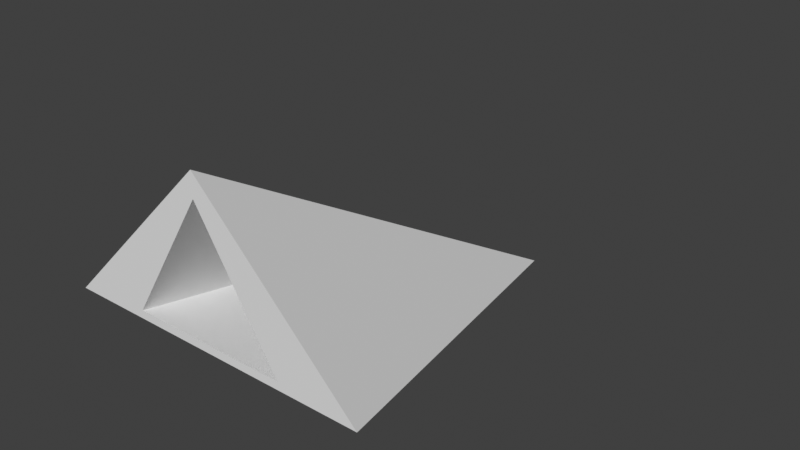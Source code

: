 # Source: door_dungeon.blend  (saved by Blender 3.0.42; exported with 4.5.12 LTS)
import bpy
from mathutils import Matrix  # noqa: F401  (used for matrix-valued properties, if any)

bpy.ops.wm.read_factory_settings(use_empty=True)
scene = bpy.context.scene
scene.name = 'Scene'

# ---- collections
col_collection = bpy.data.collections.new('Collection'); scene.collection.children.link(col_collection)

# ---- world
world_world = bpy.data.worlds.new('World'); scene.world = world_world
world_world.use_nodes = True; world_world.node_tree.nodes.clear()
_N = world_world.node_tree.nodes; _L = world_world.node_tree.links
n0 = _N.new('ShaderNodeOutputWorld'); n0.name = 'World Output'; n0.location = (300, 300)
n1 = _N.new('ShaderNodeBackground'); n1.name = 'Background'; n1.location = (10, 300)
n1.inputs[0].default_value = (0.05088, 0.05088, 0.05088, 1.0)
_L.new(n1.outputs[0], n0.inputs[0])
n0.is_active_output = True
world_world.color = (0.05088, 0.05088, 0.05088)
world_world.use_sun_shadow = False
world_world.sun_shadow_jitter_overblur = 0.0

# ---- meshes
me_plane = bpy.data.meshes.new('Plane')
me_plane.from_pydata([(-2.0, -1.0, 0.0), (2.0, -1.0, 0.0), (0.0, 5.0, -1.5), (-2.0, -1.0, 0.0), (0.0, -1.0, 2.0), (-1.0, -1.0, 0.1), (0.0, -1.0, 1.7), (1.0, -1.0, 0.1), (0.0, -1.0, 0.0), (1.0, -1.0, 1.0), (-1.0, -1.0, 1.0), (0.0, 0.5, -0.2), (0.0, 0.5, 1.0), (-1.0, 0.5, -0.2), (1.0, 0.5, -0.2)], [], [(2, 1, 8), (2, 0, 3), (3, 10, 4, 2), (4, 9, 1, 2), (0, 2, 8), (8, 1, 7), (7, 5, 8), (5, 3, 8), (7, 1, 9), (9, 4, 6), (7, 9, 6), (5, 10, 3), (10, 6, 4), (6, 10, 5), (6, 5, 13), (12, 6, 13), (7, 6, 14), (12, 14, 6), (12, 13, 11), (12, 11, 14), (13, 5, 11), (14, 11, 7), (7, 11, 5)])
_uv = me_plane.uv_layers.new(name='UVMap')
_uv.uv.foreach_set('vector', [0.0, 0.0, 0.0, 0.0, 0.0, 0.0, 0.0, 0.0, 0.0, 0.0, 0.0, 0.0, 0.0, 0.0, 0.0, 0.0, 0.0, 0.0, 0.0, 0.0, 0.0, 0.0, 0.0, 0.0, 0.0, 0.0, 0.0, 0.0, 0.0, 0.0, 0.0, 0.0, 0.0, 0.0, 0.0, 0.0, 0.0, 0.0, 0.0, 0.0, 0.0, 0.0, 0.0, 0.0, 0.0, 0.0, 0.0, 0.0, 0.0, 0.0, 0.0, 0.0, 0.0, 0.0, 0.0, 0.0, 0.0, 0.0, 0.0, 0.0, 0.0, 0.0, 0.0, 0.0, 0.0, 0.0, 0.0, 0.0, 0.0, 0.0, 0.0, 0.0, 0.0, 0.0, 0.0, 0.0, 0.0, 0.0, 0.0, 0.0, 0.0, 0.0, 0.0, 0.0, 0.0, 0.0, 0.0, 0.0, 0.0, 0.0, 0.0, 0.0, 0.0, 0.0, 0.0, 0.0, 0.0, 0.0, 0.0, 0.0, 0.0, 0.0, 0.0, 0.0, 0.0, 0.0, 0.0, 0.0, 0.0, 0.0, 0.0, 0.0, 0.0, 0.0, 0.0, 0.0, 0.0, 0.0, 0.0, 0.0, 0.0, 0.0, 0.0, 0.0, 0.0, 0.0, 0.0, 0.0, 0.0, 0.0, 0.0, 0.0, 0.0, 0.0, 0.0, 0.0, 0.0, 0.0, 0.0, 0.0, 0.0, 0.0])
me_plane.use_remesh_fix_poles = True
me_plane.use_remesh_preserve_attributes = False
me_plane.update()

# ---- objects
ob_plane = bpy.data.objects.new('Plane', me_plane)

# ---- transforms, parenting, visibility, modifiers, constraints
ob_plane.location = (0.0, 0.0, 0.0)

# ---- collection membership
col_collection.objects.link(ob_plane)

# ---- scene / render settings (as saved in the file)
scene.frame_start = 1; scene.frame_end = 250; scene.frame_set(1)
scene.render.engine = 'BLENDER_EEVEE_NEXT'
scene.cycles.sampling_pattern = 'TABULATED_SOBOL'
scene.cycles.use_light_tree = False
scene.view_settings.view_transform = 'Standard'
bpy.context.view_layer.update()

# ---- added for rendering (the .blend has no active camera and no usable light): camera, sun
cam_auto = bpy.data.cameras.new('AutoCamera')
cam_auto.lens = 50.0
cam_auto.sensor_width = 36.0
cam_auto.clip_end = 1000.0
ob_auto_camera = bpy.data.objects.new('AutoCamera', cam_auto)
scene.collection.objects.link(ob_auto_camera)
ob_auto_camera.location = (7.41624, -6.89949, 6.18299)
ob_auto_camera.rotation_euler = (1.09748, -7.21219e-08, 0.694738)
scene.camera = ob_auto_camera
light_auto_sun = bpy.data.lights.new('AutoSun', 'SUN')
light_auto_sun.energy = 3.0
light_auto_sun.angle = 0.0523599
ob_auto_sun = bpy.data.objects.new('AutoSun', light_auto_sun)
scene.collection.objects.link(ob_auto_sun)
ob_auto_sun.rotation_euler = (0.872665, 0.174533, 0.523599)
bpy.context.view_layer.update()
